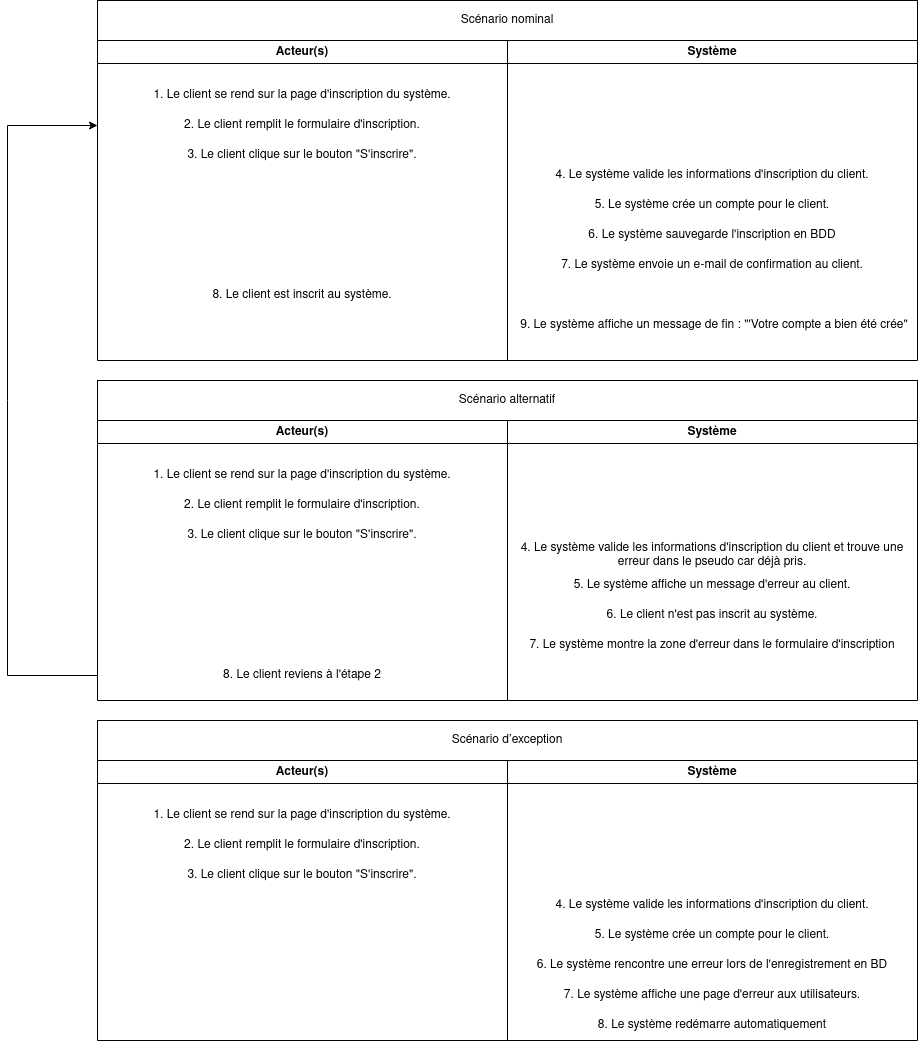

The diagram above was exported from draw.io. Its source (the exported page's mxGraphModel, read from the mxfile embedded in the PNG):
<mxGraphModel dx="2222" dy="664" grid="1" gridSize="10" guides="1" tooltips="1" connect="1" arrows="1" fold="1" page="1" pageScale="1" pageWidth="827" pageHeight="1169" math="0" shadow="0">
  <root>
    <mxCell id="0" />
    <mxCell id="1" parent="0" />
    <mxCell id="j5ij-3WyGQX05zcZOpSS-1" value="Acteur(s)" style="swimlane;whiteSpace=wrap;html=1;" vertex="1" parent="1">
      <mxGeometry y="120" width="410" height="320" as="geometry" />
    </mxCell>
    <mxCell id="j5ij-3WyGQX05zcZOpSS-8" value="3. Le client clique sur le bouton &quot;S'inscrire&quot;." style="text;html=1;strokeColor=none;fillColor=none;align=center;verticalAlign=middle;whiteSpace=wrap;rounded=0;" vertex="1" parent="j5ij-3WyGQX05zcZOpSS-1">
      <mxGeometry y="100" width="410" height="30" as="geometry" />
    </mxCell>
    <mxCell id="j5ij-3WyGQX05zcZOpSS-12" value="8. Le client est inscrit au système." style="text;html=1;strokeColor=none;fillColor=none;align=center;verticalAlign=middle;whiteSpace=wrap;rounded=0;" vertex="1" parent="j5ij-3WyGQX05zcZOpSS-1">
      <mxGeometry y="240" width="410" height="30" as="geometry" />
    </mxCell>
    <mxCell id="j5ij-3WyGQX05zcZOpSS-7" value="2. Le client remplit le formulaire d'inscription." style="text;html=1;strokeColor=none;fillColor=none;align=center;verticalAlign=middle;whiteSpace=wrap;rounded=0;" vertex="1" parent="j5ij-3WyGQX05zcZOpSS-1">
      <mxGeometry y="70" width="410" height="30" as="geometry" />
    </mxCell>
    <mxCell id="j5ij-3WyGQX05zcZOpSS-50" value="1. Le client se rend sur la page d'inscription du système." style="text;html=1;strokeColor=none;fillColor=none;align=center;verticalAlign=middle;whiteSpace=wrap;rounded=0;" vertex="1" parent="j5ij-3WyGQX05zcZOpSS-1">
      <mxGeometry y="40" width="410" height="30" as="geometry" />
    </mxCell>
    <mxCell id="j5ij-3WyGQX05zcZOpSS-2" value="Système" style="swimlane;whiteSpace=wrap;html=1;" vertex="1" parent="1">
      <mxGeometry x="410" y="120" width="410" height="320" as="geometry" />
    </mxCell>
    <mxCell id="j5ij-3WyGQX05zcZOpSS-9" value="4. Le système valide les informations d'inscription du client." style="text;html=1;strokeColor=none;fillColor=none;align=center;verticalAlign=middle;whiteSpace=wrap;rounded=0;" vertex="1" parent="j5ij-3WyGQX05zcZOpSS-2">
      <mxGeometry y="120" width="410" height="30" as="geometry" />
    </mxCell>
    <mxCell id="j5ij-3WyGQX05zcZOpSS-11" value="7. Le système envoie un e-mail de confirmation au client." style="text;html=1;strokeColor=none;fillColor=none;align=center;verticalAlign=middle;whiteSpace=wrap;rounded=0;" vertex="1" parent="j5ij-3WyGQX05zcZOpSS-2">
      <mxGeometry y="210" width="410" height="30" as="geometry" />
    </mxCell>
    <mxCell id="j5ij-3WyGQX05zcZOpSS-10" value="5. Le système crée un compte pour le client." style="text;html=1;strokeColor=none;fillColor=none;align=center;verticalAlign=middle;whiteSpace=wrap;rounded=0;" vertex="1" parent="j5ij-3WyGQX05zcZOpSS-2">
      <mxGeometry y="150" width="410" height="30" as="geometry" />
    </mxCell>
    <mxCell id="j5ij-3WyGQX05zcZOpSS-14" value="6. Le système sauvegarde l'inscription en BDD" style="text;html=1;strokeColor=none;fillColor=none;align=center;verticalAlign=middle;whiteSpace=wrap;rounded=0;" vertex="1" parent="j5ij-3WyGQX05zcZOpSS-2">
      <mxGeometry y="180" width="410" height="30" as="geometry" />
    </mxCell>
    <mxCell id="j5ij-3WyGQX05zcZOpSS-15" value="9. Le système affiche un message de fin : &quot;'Votre compte a bien été crée&quot;" style="text;html=1;strokeColor=none;fillColor=none;align=center;verticalAlign=middle;whiteSpace=wrap;rounded=0;" vertex="1" parent="j5ij-3WyGQX05zcZOpSS-2">
      <mxGeometry x="2" y="270" width="410" height="30" as="geometry" />
    </mxCell>
    <mxCell id="j5ij-3WyGQX05zcZOpSS-16" value="Acteur(s)" style="swimlane;whiteSpace=wrap;html=1;" vertex="1" parent="1">
      <mxGeometry y="500" width="410" height="280" as="geometry" />
    </mxCell>
    <mxCell id="j5ij-3WyGQX05zcZOpSS-17" value="1. Le client se rend sur la page d'inscription du système." style="text;html=1;strokeColor=none;fillColor=none;align=center;verticalAlign=middle;whiteSpace=wrap;rounded=0;" vertex="1" parent="j5ij-3WyGQX05zcZOpSS-16">
      <mxGeometry y="40" width="410" height="30" as="geometry" />
    </mxCell>
    <mxCell id="j5ij-3WyGQX05zcZOpSS-18" value="3. Le client clique sur le bouton &quot;S'inscrire&quot;." style="text;html=1;strokeColor=none;fillColor=none;align=center;verticalAlign=middle;whiteSpace=wrap;rounded=0;" vertex="1" parent="j5ij-3WyGQX05zcZOpSS-16">
      <mxGeometry y="100" width="410" height="30" as="geometry" />
    </mxCell>
    <mxCell id="j5ij-3WyGQX05zcZOpSS-19" value="8. Le client reviens à l'étape 2" style="text;html=1;strokeColor=none;fillColor=none;align=center;verticalAlign=middle;whiteSpace=wrap;rounded=0;" vertex="1" parent="j5ij-3WyGQX05zcZOpSS-16">
      <mxGeometry y="240" width="410" height="30" as="geometry" />
    </mxCell>
    <mxCell id="j5ij-3WyGQX05zcZOpSS-20" value="2. Le client remplit le formulaire d'inscription." style="text;html=1;strokeColor=none;fillColor=none;align=center;verticalAlign=middle;whiteSpace=wrap;rounded=0;" vertex="1" parent="j5ij-3WyGQX05zcZOpSS-16">
      <mxGeometry y="70" width="410" height="30" as="geometry" />
    </mxCell>
    <mxCell id="j5ij-3WyGQX05zcZOpSS-21" value="Système" style="swimlane;whiteSpace=wrap;html=1;" vertex="1" parent="1">
      <mxGeometry x="410" y="500" width="410" height="280" as="geometry" />
    </mxCell>
    <mxCell id="j5ij-3WyGQX05zcZOpSS-22" value="4. Le système valide les informations d'inscription du client et trouve une erreur dans le pseudo car déjà pris." style="text;html=1;strokeColor=none;fillColor=none;align=center;verticalAlign=middle;whiteSpace=wrap;rounded=0;" vertex="1" parent="j5ij-3WyGQX05zcZOpSS-21">
      <mxGeometry y="120" width="410" height="30" as="geometry" />
    </mxCell>
    <mxCell id="j5ij-3WyGQX05zcZOpSS-24" value="5. Le système affiche un message d'erreur au client." style="text;html=1;strokeColor=none;fillColor=none;align=center;verticalAlign=middle;whiteSpace=wrap;rounded=0;" vertex="1" parent="j5ij-3WyGQX05zcZOpSS-21">
      <mxGeometry y="150" width="410" height="30" as="geometry" />
    </mxCell>
    <mxCell id="j5ij-3WyGQX05zcZOpSS-27" value="7. Le système montre la zone d'erreur dans le formulaire d'inscription" style="text;html=1;strokeColor=none;fillColor=none;align=center;verticalAlign=middle;whiteSpace=wrap;rounded=0;" vertex="1" parent="j5ij-3WyGQX05zcZOpSS-21">
      <mxGeometry y="210" width="410" height="30" as="geometry" />
    </mxCell>
    <mxCell id="j5ij-3WyGQX05zcZOpSS-29" value="6. Le client n'est pas inscrit au système." style="text;html=1;strokeColor=none;fillColor=none;align=center;verticalAlign=middle;whiteSpace=wrap;rounded=0;" vertex="1" parent="j5ij-3WyGQX05zcZOpSS-21">
      <mxGeometry y="180" width="410" height="30" as="geometry" />
    </mxCell>
    <mxCell id="j5ij-3WyGQX05zcZOpSS-38" value="Système" style="swimlane;whiteSpace=wrap;html=1;" vertex="1" parent="1">
      <mxGeometry x="410" y="840" width="410" height="280" as="geometry" />
    </mxCell>
    <mxCell id="j5ij-3WyGQX05zcZOpSS-34" value="6. Le système rencontre une erreur lors de l'enregistrement en BD" style="text;html=1;strokeColor=none;fillColor=none;align=center;verticalAlign=middle;whiteSpace=wrap;rounded=0;" vertex="1" parent="j5ij-3WyGQX05zcZOpSS-38">
      <mxGeometry y="190" width="410" height="30" as="geometry" />
    </mxCell>
    <mxCell id="j5ij-3WyGQX05zcZOpSS-37" value="7. Le système affiche une page d'erreur aux utilisateurs." style="text;html=1;strokeColor=none;fillColor=none;align=center;verticalAlign=middle;whiteSpace=wrap;rounded=0;" vertex="1" parent="j5ij-3WyGQX05zcZOpSS-38">
      <mxGeometry y="220" width="410" height="30" as="geometry" />
    </mxCell>
    <mxCell id="j5ij-3WyGQX05zcZOpSS-35" value="8. Le système redémarre automatiquement " style="text;html=1;strokeColor=none;fillColor=none;align=center;verticalAlign=middle;whiteSpace=wrap;rounded=0;" vertex="1" parent="j5ij-3WyGQX05zcZOpSS-38">
      <mxGeometry y="250" width="410" height="30" as="geometry" />
    </mxCell>
    <mxCell id="j5ij-3WyGQX05zcZOpSS-51" value="4. Le système valide les informations d'inscription du client." style="text;html=1;strokeColor=none;fillColor=none;align=center;verticalAlign=middle;whiteSpace=wrap;rounded=0;" vertex="1" parent="j5ij-3WyGQX05zcZOpSS-38">
      <mxGeometry y="130" width="410" height="30" as="geometry" />
    </mxCell>
    <mxCell id="j5ij-3WyGQX05zcZOpSS-54" value="5. Le système crée un compte pour le client." style="text;html=1;strokeColor=none;fillColor=none;align=center;verticalAlign=middle;whiteSpace=wrap;rounded=0;" vertex="1" parent="j5ij-3WyGQX05zcZOpSS-38">
      <mxGeometry y="160" width="410" height="30" as="geometry" />
    </mxCell>
    <mxCell id="j5ij-3WyGQX05zcZOpSS-45" value="Acteur(s)" style="swimlane;whiteSpace=wrap;html=1;" vertex="1" parent="1">
      <mxGeometry y="840" width="410" height="280" as="geometry" />
    </mxCell>
    <mxCell id="j5ij-3WyGQX05zcZOpSS-47" value="3. Le client clique sur le bouton &quot;S'inscrire&quot;." style="text;html=1;strokeColor=none;fillColor=none;align=center;verticalAlign=middle;whiteSpace=wrap;rounded=0;" vertex="1" parent="j5ij-3WyGQX05zcZOpSS-45">
      <mxGeometry y="100" width="410" height="30" as="geometry" />
    </mxCell>
    <mxCell id="j5ij-3WyGQX05zcZOpSS-49" value="2. Le client remplit le formulaire d'inscription." style="text;html=1;strokeColor=none;fillColor=none;align=center;verticalAlign=middle;whiteSpace=wrap;rounded=0;" vertex="1" parent="j5ij-3WyGQX05zcZOpSS-45">
      <mxGeometry y="70" width="410" height="30" as="geometry" />
    </mxCell>
    <mxCell id="j5ij-3WyGQX05zcZOpSS-55" value="1. Le client se rend sur la page d'inscription du système." style="text;html=1;strokeColor=none;fillColor=none;align=center;verticalAlign=middle;whiteSpace=wrap;rounded=0;" vertex="1" parent="j5ij-3WyGQX05zcZOpSS-45">
      <mxGeometry y="40" width="410" height="30" as="geometry" />
    </mxCell>
    <mxCell id="j5ij-3WyGQX05zcZOpSS-56" value="Scénario d’exception" style="rounded=0;whiteSpace=wrap;html=1;" vertex="1" parent="1">
      <mxGeometry y="800" width="820" height="40" as="geometry" />
    </mxCell>
    <mxCell id="j5ij-3WyGQX05zcZOpSS-57" value="Scénario alternatif" style="rounded=0;whiteSpace=wrap;html=1;" vertex="1" parent="1">
      <mxGeometry y="460" width="820" height="40" as="geometry" />
    </mxCell>
    <mxCell id="j5ij-3WyGQX05zcZOpSS-58" style="edgeStyle=orthogonalEdgeStyle;rounded=0;orthogonalLoop=1;jettySize=auto;html=1;" edge="1" parent="1" source="j5ij-3WyGQX05zcZOpSS-19" target="j5ij-3WyGQX05zcZOpSS-7">
      <mxGeometry relative="1" as="geometry">
        <Array as="points">
          <mxPoint x="-90" y="755" />
          <mxPoint x="-90" y="205" />
        </Array>
      </mxGeometry>
    </mxCell>
    <mxCell id="j5ij-3WyGQX05zcZOpSS-59" value="Scénario nominal" style="rounded=0;whiteSpace=wrap;html=1;" vertex="1" parent="1">
      <mxGeometry y="80" width="820" height="40" as="geometry" />
    </mxCell>
  </root>
</mxGraphModel>